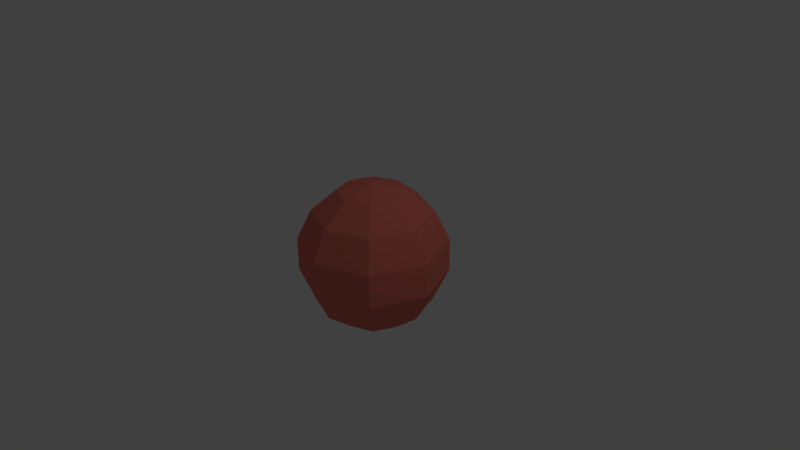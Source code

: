 # Source: proton.blend  (saved by Blender 2.70.0; exported with 4.5.12 LTS)
import bpy
from mathutils import Matrix  # noqa: F401  (used for matrix-valued properties, if any)

bpy.ops.wm.read_factory_settings(use_empty=True)
scene = bpy.context.scene
scene.name = 'Scene'

# ---- collections
col_collection_1 = bpy.data.collections.new('Collection 1'); scene.collection.children.link(col_collection_1)

# ---- materials (node trees are filled in below, after node groups)
mat_proton = bpy.data.materials.new('proton')
mat_proton.alpha_threshold = 0.0
mat_proton.use_transparent_shadow = False
mat_proton.diffuse_color = (0.8, 0.1887, 0.1479, 1.0)
mat_proton.roughness = 0.5
mat_proton.line_color = (0.0, 0.0, 0.0, 1.0)

# ---- material node trees

# ---- world
world_world = bpy.data.worlds.new('World'); scene.world = world_world
world_world.color = (0.05088, 0.05088, 0.05088)
world_world.use_sun_shadow = False
world_world.sun_shadow_jitter_overblur = 0.0
world_world.cycles.sampling_method = 'MANUAL'
world_world.cycles.sample_map_resolution = 256

# ---- cameras
cam_camera = bpy.data.cameras.new('Camera')
cam_camera.clip_end = 100.0
cam_camera.lens = 35.0
cam_camera.sensor_width = 32.0
cam_camera.sensor_height = 18.0
cam_camera.ortho_scale = 7.314
cam_camera.dof.focus_distance = 0.0
cam_camera.dof.aperture_fstop = 128.0

# ---- lights
light_lamp = bpy.data.lights.new('Lamp', 'POINT')
light_lamp.transmission_factor = 0.0
light_lamp.cutoff_distance = 30.0
light_lamp.energy = 100.0
light_lamp.shadow_buffer_clip_start = 1.001
light_lamp.shadow_soft_size = 0.1
light_lamp.shadow_maximum_resolution = 0.006
light_lamp.use_absolute_resolution = True
light_lamp.cycles.use_multiple_importance_sampling = False

# ---- meshes
me_sphere = bpy.data.meshes.new('Sphere')
me_sphere.from_pydata([(-0.4339, 0.0, 0.901), (-0.7818, 0.0, 0.6235), (-0.9749, 0.0, 0.2225), (-0.9749, 0.0, -0.2225), (-0.7818, 0.0, -0.6235), (-0.4339, 0.0, -0.901), (-0.3068, 0.3068, 0.901), (-0.5528, 0.5528, 0.6235), (-0.6894, 0.6894, 0.2225), (-0.6894, 0.6894, -0.2225), (-0.5528, 0.5528, -0.6235), (-0.3068, 0.3068, -0.901), (-1.634e-07, 0.4339, 0.901), (-1.634e-07, 0.7818, 0.6235), (-1.634e-07, 0.9749, 0.2225), (-1.634e-07, 0.9749, -0.2225), (-1.634e-07, 0.7818, -0.6235), (-1.485e-07, 0.4339, -0.901), (-2.578e-07, -1.068e-07, 1.0), (0.3068, 0.3068, 0.901), (0.5528, 0.5528, 0.6235), (0.6894, 0.6894, 0.2225), (0.6894, 0.6894, -0.2225), (0.5528, 0.5528, -0.6235), (0.3068, 0.3068, -0.901), (0.4339, -2.462e-09, 0.901), (0.7818, 1.244e-08, 0.6235), (0.9749, 1.244e-08, 0.2225), (0.9749, 1.244e-08, -0.2225), (0.7818, 1.244e-08, -0.6235), (0.4339, -2.462e-09, -0.901), (0.3068, -0.3068, 0.901), (0.5528, -0.5528, 0.6235), (0.6894, -0.6894, 0.2225), (0.6894, -0.6894, -0.2225), (0.5528, -0.5528, -0.6235), (0.3068, -0.3068, -0.901), (-1.485e-07, -0.4339, 0.901), (-1.634e-07, -0.7818, 0.6235), (-1.634e-07, -0.9749, 0.2225), (-1.634e-07, -0.9749, -0.2225), (-1.634e-07, -0.7818, -0.6235), (-1.485e-07, -0.4339, -0.901), (-1.51e-07, 0.0, -1.0), (-0.3068, -0.3068, 0.901), (-0.5528, -0.5528, 0.6235), (-0.6894, -0.6894, 0.2225), (-0.6894, -0.6894, -0.2225), (-0.5528, -0.5528, -0.6235), (-0.3068, -0.3068, -0.901)], [], [(5, 4, 10, 11), (4, 3, 9, 10), (3, 2, 8, 9), (2, 1, 7, 8), (1, 0, 6, 7), (11, 10, 16, 17), (10, 9, 15, 16), (9, 8, 14, 15), (8, 7, 13, 14), (7, 6, 12, 13), (17, 16, 23, 24), (16, 15, 22, 23), (15, 14, 21, 22), (14, 13, 20, 21), (13, 12, 19, 20), (24, 23, 29, 30), (23, 22, 28, 29), (22, 21, 27, 28), (21, 20, 26, 27), (20, 19, 25, 26), (30, 29, 35, 36), (29, 28, 34, 35), (28, 27, 33, 34), (27, 26, 32, 33), (26, 25, 31, 32), (36, 35, 41, 42), (35, 34, 40, 41), (34, 33, 39, 40), (33, 32, 38, 39), (32, 31, 37, 38), (42, 41, 48, 49), (41, 40, 47, 48), (40, 39, 46, 47), (39, 38, 45, 46), (38, 37, 44, 45), (43, 5, 11), (0, 18, 6), (43, 11, 17), (6, 18, 12), (43, 17, 24), (12, 18, 19), (43, 24, 30), (19, 18, 25), (43, 30, 36), (25, 18, 31), (43, 36, 42), (31, 18, 37), (43, 42, 49), (37, 18, 44), (43, 49, 5), (49, 48, 4, 5), (48, 47, 3, 4), (47, 46, 2, 3), (46, 45, 1, 2), (45, 44, 0, 1), (44, 18, 0)])
me_sphere.materials.append(mat_proton)
me_sphere.use_remesh_preserve_volume = False
me_sphere.use_remesh_preserve_attributes = False
me_sphere.use_mirror_vertex_groups = False
me_sphere.update()

# ---- objects
ob_lamp = bpy.data.objects.new('Lamp', light_lamp)
ob_camera = bpy.data.objects.new('Camera', cam_camera)
ob_sphere = bpy.data.objects.new('Sphere', me_sphere)

# ---- transforms, parenting, visibility, modifiers, constraints
ob_lamp.location = (4.076, 1.005, 5.904)
ob_lamp.rotation_euler = (0.6503, 0.05522, 1.866)
ob_lamp.lock_rotations_4d = False
ob_lamp.empty_display_type = 'ARROWS'
ob_lamp.color = (0.0, 0.0, 0.0, 0.0)
ob_lamp.lineart.crease_threshold = 0.0
ob_camera.location = (7.481, -6.508, 5.344)
ob_camera.rotation_euler = (1.109, 0.01082, 0.8149)
ob_camera.lock_rotations_4d = False
ob_camera.empty_display_type = 'ARROWS'
ob_camera.color = (0.0, 0.0, 0.0, 0.0)
ob_camera.display_type = 'WIRE'
ob_camera.lineart.crease_threshold = 0.0
ob_sphere.location = (0.0, 0.0, 0.0)
ob_sphere.lineart.crease_threshold = 0.0

# ---- collection membership
col_collection_1.objects.link(ob_lamp)
col_collection_1.objects.link(ob_camera)
col_collection_1.objects.link(ob_sphere)

# ---- scene / render settings (as saved in the file)
scene.camera = ob_camera
scene.frame_start = 1; scene.frame_end = 250; scene.frame_set(1)
scene.render.engine = 'BLENDER_EEVEE_NEXT'
scene.render.resolution_percentage = 50
scene.render.dither_intensity = 0.0
scene.cycles.use_denoising = False
scene.cycles.samples = 10
scene.cycles.sampling_pattern = 'TABULATED_SOBOL'
scene.cycles.light_sampling_threshold = 0.0
scene.cycles.use_adaptive_sampling = False
scene.cycles.use_light_tree = False
scene.cycles.blur_glossy = 0.0
scene.cycles.volume_bounces = 1
scene.cycles.pixel_filter_type = 'GAUSSIAN'
scene.cycles.sample_clamp_indirect = 0.0
scene.view_settings.view_transform = 'Standard'
bpy.context.view_layer.update()
